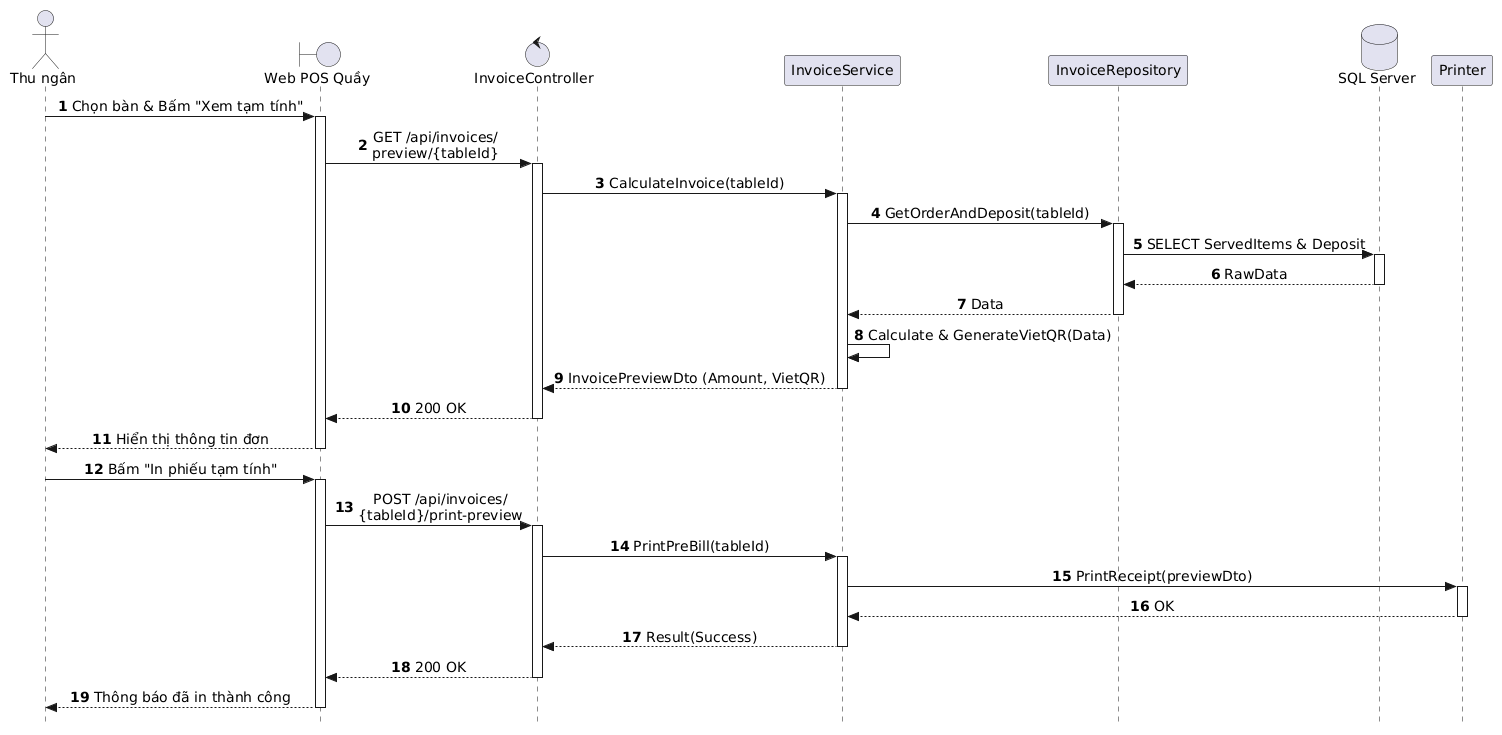

The diagram above was rendered by PlantUML. Its source (embedded in the PNG):
@startuml
autonumber
skinparam style strictuml
skinparam sequenceMessageAlign center
skinparam responseMessageBelowArrow true
skinparam defaultFontName "Segoe UI", Arial, sans-serif
skinparam defaultFontSize 14

actor "Thu ngân" as Cashier
boundary "Web POS Quầy" as WebPOS
control "InvoiceController" as Controller
participant "InvoiceService" as Service
participant "InvoiceRepository" as Repo
database "SQL Server" as DB
participant "Printer" as Printer

Cashier -> WebPOS: Chọn bàn & Bấm "Xem tạm tính"
activate WebPOS

WebPOS -> Controller: GET /api/invoices/\npreview/{tableId}
activate Controller

Controller -> Service: CalculateInvoice(tableId)
activate Service

Service -> Repo: GetOrderAndDeposit(tableId)
activate Repo
Repo -> DB: SELECT ServedItems & Deposit
activate DB
DB --> Repo: RawData
deactivate DB
Repo --> Service: Data
deactivate Repo

Service -> Service: Calculate & GenerateVietQR(Data)

Service --> Controller: InvoicePreviewDto (Amount, VietQR)
deactivate Service

Controller --> WebPOS: 200 OK
deactivate Controller

WebPOS --> Cashier: Hiển thị thông tin đơn 
deactivate WebPOS

Cashier -> WebPOS: Bấm "In phiếu tạm tính"
activate WebPOS

WebPOS -> Controller: POST /api/invoices/\n{tableId}/print-preview
activate Controller

Controller -> Service: PrintPreBill(tableId)
activate Service

Service -> Printer: PrintReceipt(previewDto)
activate Printer
Printer --> Service: OK
deactivate Printer

Service --> Controller: Result(Success)
deactivate Service

Controller --> WebPOS: 200 OK
deactivate Controller

WebPOS --> Cashier: Thông báo đã in thành công
deactivate WebPOS
@enduml